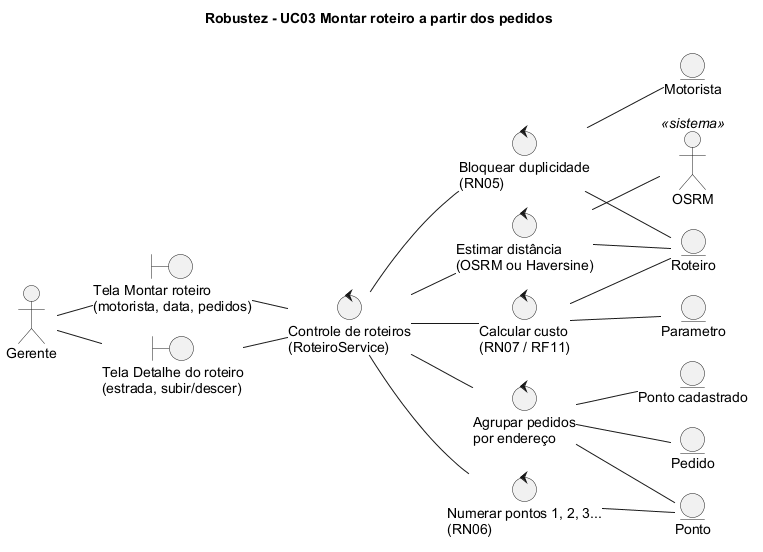

The diagram above was rendered by PlantUML. Its source (embedded in the PNG):
@startuml robustez-02-montar-roteiro
!pragma layout smetana
title Robustez - UC03 Montar roteiro a partir dos pedidos
left to right direction
skinparam shadowing false
skinparam defaultFontName Arial

actor Gerente
actor "OSRM" as Osrm <<sistema>>
boundary "Tela Montar roteiro\n(motorista, data, pedidos)" as Tela
boundary "Tela Detalhe do roteiro\n(estrada, subir/descer)" as Detalhe
control "Controle de roteiros\n(RoteiroService)" as Servico
control "Bloquear duplicidade\n(RN05)" as Rn05
control "Agrupar pedidos\npor endereço" as Agrupar
control "Numerar pontos 1, 2, 3...\n(RN06)" as Ordem
control "Estimar distância\n(OSRM ou Haversine)" as Distancia
control "Calcular custo\n(RN07 / RF11)" as Custo
entity Motorista
entity Pedido
entity Local as "Ponto cadastrado"
entity Roteiro
entity Ponto
entity Parametro

Gerente -- Tela
Gerente -- Detalhe
Tela -- Servico
Detalhe -- Servico
Servico -- Rn05
Rn05 -- Roteiro
Rn05 -- Motorista
Servico -- Agrupar
Agrupar -- Pedido
Agrupar -- Local
Agrupar -- Ponto
Servico -- Ordem
Ordem -- Ponto
Servico -- Distancia
Distancia -- Osrm
Distancia -- Roteiro
Servico -- Custo
Custo -- Parametro
Custo -- Roteiro
@enduml